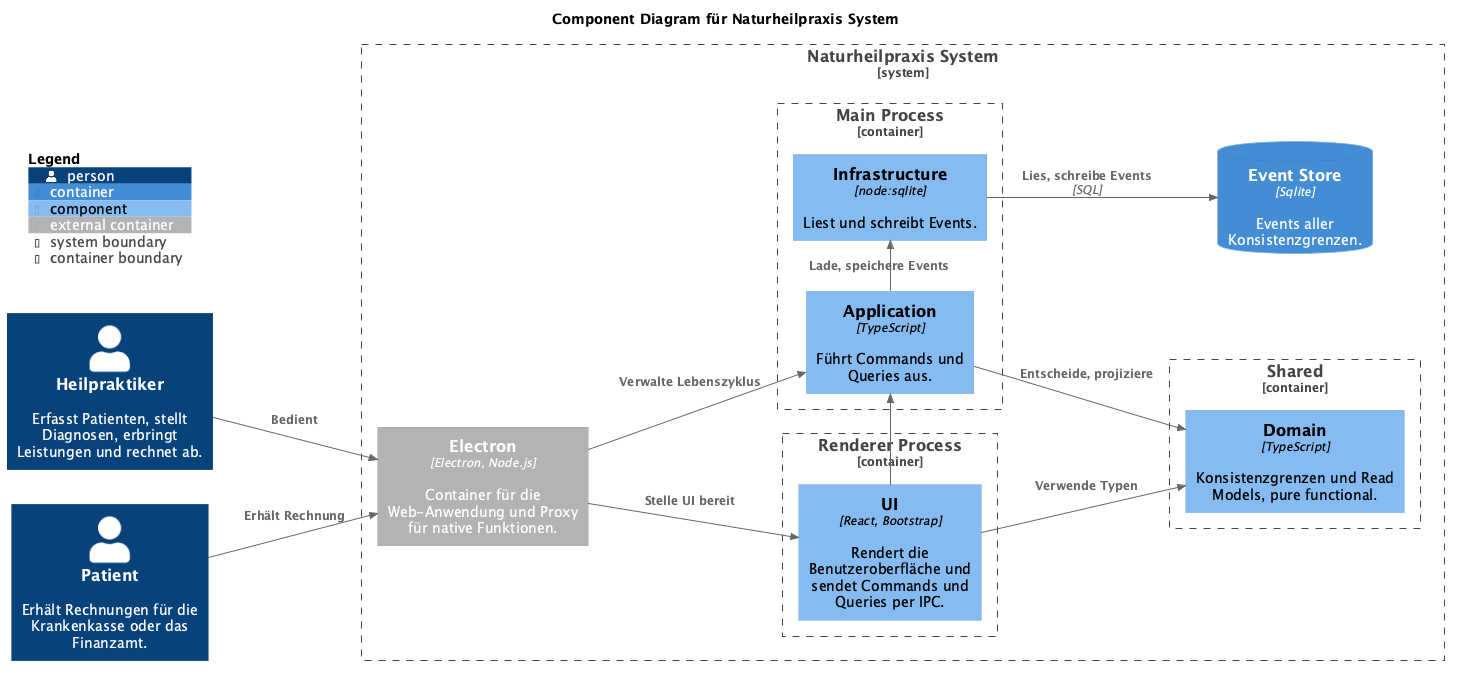

The diagram above was rendered by PlantUML. Its source (embedded in the PNG):
@startuml
!include https://raw.githubusercontent.com/plantuml-stdlib/C4-PlantUML/master/C4_Component.puml

LAYOUT_LEFT_RIGHT()

title "Component Diagram für Naturheilpraxis System"

Person(heilpraktiker, "Heilpraktiker", "Erfasst Patienten, stellt Diagnosen, erbringt Leistungen und rechnet ab.")
Person(patient, "Patient", "Erhält Rechnungen für die Krankenkasse oder das Finanzamt.")

System_Boundary(naturheilpraxis, "Naturheilpraxis System") {
  Container_Ext(electron, "Electron", "Electron, Node.js", "Container für die Web-Anwendung und Proxy für native Funktionen.")

  Container_Boundary(rendererProcess, "Renderer Process") {
    Component(ui, "UI", "React, Bootstrap", "Rendert die Benutzeroberfläche und sendet Commands und Queries per IPC.")
  }

  Container_Boundary(mainProcess, "Main Process") {
    Component(application, "Application", "TypeScript", "Führt Commands und Queries aus.")
    Component(infrastructure, "Infrastructure", "node:sqlite", "Liest und schreibt Events.")
  }

  Container_Boundary(shared, "Shared") {
    Component(domain, "Domain", "TypeScript", "Konsistenzgrenzen und Read Models, pure functional.")
  }

  ContainerDb(eventStore, "Event Store", "Sqlite", "Events aller Konsistenzgrenzen.")

  Rel(electron, ui, "Stelle UI bereit")
  Rel(electron, application, "Verwalte Lebenszyklus")
  ' In the left-to-right layout Rel_R stacks the elements vertically.
  Rel_R(ui, application, "")
  Rel(ui, domain, "Verwende Typen")
  Rel(application, domain, "Entscheide, projiziere")
  Rel_R(application, infrastructure, "Lade, speichere Events")
  Rel(infrastructure, eventStore, "Lies, schreibe Events", "SQL")
}

Rel(heilpraktiker, electron, "Bedient")
Rel(patient, electron, "Erhält Rechnung")

SHOW_FLOATING_LEGEND()
@enduml